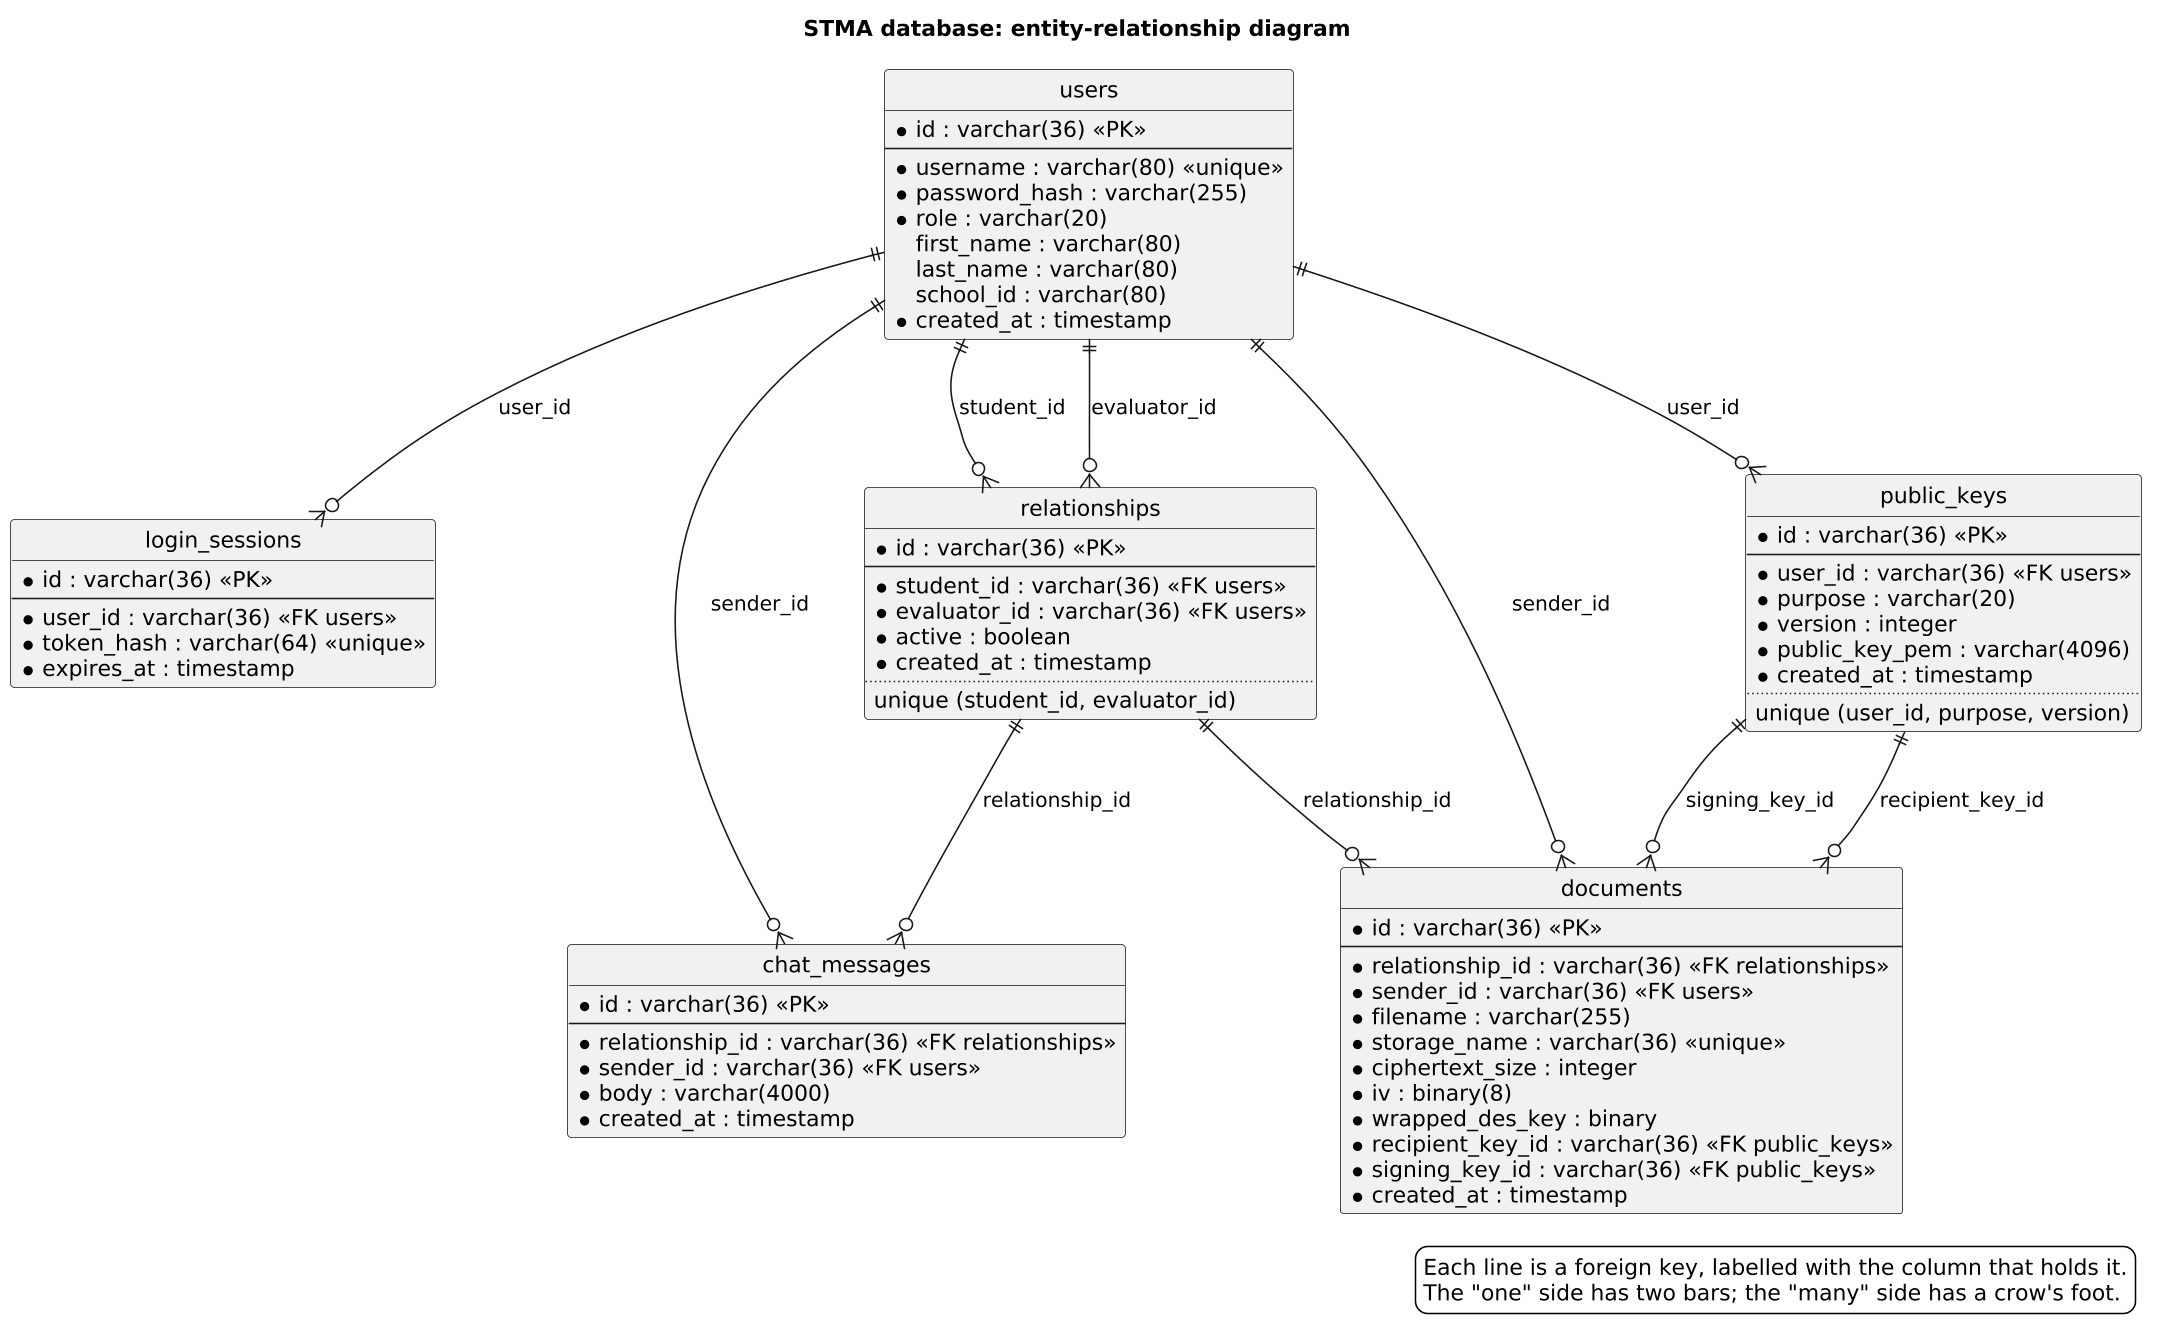

The diagram above was rendered by PlantUML. Its source (embedded in the PNG):
@startuml 03-database-er
skinparam dpi 150
skinparam shadowing false
skinparam backgroundColor white
skinparam defaultFontName DejaVu Sans
skinparam nodesep 70
skinparam ranksep 70
hide circle
hide methods
title STMA database: entity-relationship diagram

entity users {
  * id : varchar(36) <<PK>>
  --
  * username : varchar(80) <<unique>>
  * password_hash : varchar(255)
  * role : varchar(20)
  first_name : varchar(80)
  last_name : varchar(80)
  school_id : varchar(80)
  * created_at : timestamp
}

entity login_sessions {
  * id : varchar(36) <<PK>>
  --
  * user_id : varchar(36) <<FK users>>
  * token_hash : varchar(64) <<unique>>
  * expires_at : timestamp
}

entity relationships {
  * id : varchar(36) <<PK>>
  --
  * student_id : varchar(36) <<FK users>>
  * evaluator_id : varchar(36) <<FK users>>
  * active : boolean
  * created_at : timestamp
  ..
  unique (student_id, evaluator_id)
}

entity public_keys {
  * id : varchar(36) <<PK>>
  --
  * user_id : varchar(36) <<FK users>>
  * purpose : varchar(20)
  * version : integer
  * public_key_pem : varchar(4096)
  * created_at : timestamp
  ..
  unique (user_id, purpose, version)
}

entity chat_messages {
  * id : varchar(36) <<PK>>
  --
  * relationship_id : varchar(36) <<FK relationships>>
  * sender_id : varchar(36) <<FK users>>
  * body : varchar(4000)
  * created_at : timestamp
}

entity documents {
  * id : varchar(36) <<PK>>
  --
  * relationship_id : varchar(36) <<FK relationships>>
  * sender_id : varchar(36) <<FK users>>
  * filename : varchar(255)
  * storage_name : varchar(36) <<unique>>
  * ciphertext_size : integer
  * iv : binary(8)
  * wrapped_des_key : binary
  * recipient_key_id : varchar(36) <<FK public_keys>>
  * signing_key_id : varchar(36) <<FK public_keys>>
  * created_at : timestamp
}

users ||--o{ login_sessions : "user_id"
users ||--o{ public_keys : "user_id"
users ||--o{ relationships : "student_id"
users ||--o{ relationships : "evaluator_id"
relationships ||--o{ chat_messages : "relationship_id"
relationships ||--o{ documents : "relationship_id"
users ||--o{ chat_messages : "sender_id"
users ||--o{ documents : "sender_id"
public_keys ||--o{ documents : "recipient_key_id"
public_keys ||--o{ documents : "signing_key_id"

legend bottom right
  Each line is a foreign key, labelled with the column that holds it.
  The "one" side has two bars; the "many" side has a crow's foot.
endlegend
@enduml